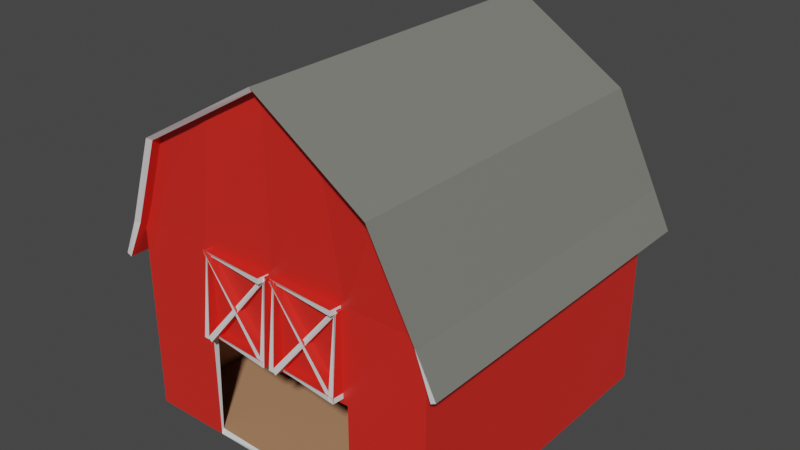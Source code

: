 # Source: Barn.blend  (saved by Blender 2.93.20; exported with 4.5.12 LTS)
import bpy
from mathutils import Matrix  # noqa: F401  (used for matrix-valued properties, if any)

bpy.ops.wm.read_factory_settings(use_empty=True)
scene = bpy.context.scene
scene.name = 'Scene'

# ---- collections
col_collection = bpy.data.collections.new('Collection'); scene.collection.children.link(col_collection)

# ---- materials (node trees are filled in below, after node groups)
mat_barnred = bpy.data.materials.new('BarnRed')
mat_barnred.alpha_threshold = 0.0
mat_barnred.use_transparent_shadow = False
mat_barnred.line_color = (0.0, 0.0, 0.0, 1.0)
mat_trimwhite = bpy.data.materials.new('TrimWhite')
mat_trimwhite.use_transparent_shadow = False
mat_greyroof = bpy.data.materials.new('GreyRoof')
mat_greyroof.use_transparent_shadow = False
mat_brownfloor = bpy.data.materials.new('BrownFloor')
mat_brownfloor.use_transparent_shadow = False

# ---- material node trees
mat_barnred.use_nodes = True; mat_barnred.node_tree.nodes.clear()
_N = mat_barnred.node_tree.nodes; _L = mat_barnred.node_tree.links
n0 = _N.new('ShaderNodeOutputMaterial'); n0.name = 'Material Output'; n0.location = (300, 300)
n1 = _N.new('ShaderNodeBsdfPrincipled'); n1.name = 'Principled BSDF'; n1.location = (10, 300)
n1.distribution = 'GGX'
n1.subsurface_method = 'BURLEY'
n1.inputs[0].default_value = (0.7529, 0.02416, 0.016, 1.0)
n1.inputs[2].default_value = 0.4
n1.inputs[3].default_value = 1.45
n1.inputs[27].default_value = (0.0, 0.0, 0.0, 1.0)
n1.inputs[28].default_value = 1.0
_L.new(n1.outputs[0], n0.inputs[0])
n0.is_active_output = True
mat_trimwhite.use_nodes = True; mat_trimwhite.node_tree.nodes.clear()
_N = mat_trimwhite.node_tree.nodes; _L = mat_trimwhite.node_tree.links
n0 = _N.new('ShaderNodeBsdfPrincipled'); n0.name = 'Principled BSDF'; n0.location = (10, 300)
n0.distribution = 'GGX'
n0.subsurface_method = 'BURLEY'
n0.inputs[3].default_value = 1.45
n0.inputs[27].default_value = (0.0, 0.0, 0.0, 1.0)
n0.inputs[28].default_value = 1.0
n1 = _N.new('ShaderNodeOutputMaterial'); n1.name = 'Material Output'; n1.location = (300, 300)
_L.new(n0.outputs[0], n1.inputs[0])
n1.is_active_output = True
mat_greyroof.use_nodes = True; mat_greyroof.node_tree.nodes.clear()
_N = mat_greyroof.node_tree.nodes; _L = mat_greyroof.node_tree.links
n0 = _N.new('ShaderNodeBsdfPrincipled'); n0.name = 'Principled BSDF'; n0.location = (10, 300)
n0.distribution = 'GGX'
n0.subsurface_method = 'BURLEY'
n0.inputs[0].default_value = (0.2016, 0.2051, 0.1779, 1.0)
n0.inputs[3].default_value = 1.45
n0.inputs[27].default_value = (0.0, 0.0, 0.0, 1.0)
n0.inputs[28].default_value = 1.0
n1 = _N.new('ShaderNodeOutputMaterial'); n1.name = 'Material Output'; n1.location = (300, 300)
_L.new(n0.outputs[0], n1.inputs[0])
n1.is_active_output = True
mat_brownfloor.use_nodes = True; mat_brownfloor.node_tree.nodes.clear()
_N = mat_brownfloor.node_tree.nodes; _L = mat_brownfloor.node_tree.links
n0 = _N.new('ShaderNodeBsdfPrincipled'); n0.name = 'Principled BSDF'; n0.location = (10, 300)
n0.distribution = 'GGX'
n0.subsurface_method = 'BURLEY'
n0.inputs[0].default_value = (0.4678, 0.2423, 0.1301, 1.0)
n0.inputs[3].default_value = 1.45
n0.inputs[27].default_value = (0.0, 0.0, 0.0, 1.0)
n0.inputs[28].default_value = 1.0
n1 = _N.new('ShaderNodeOutputMaterial'); n1.name = 'Material Output'; n1.location = (300, 300)
_L.new(n0.outputs[0], n1.inputs[0])
n1.is_active_output = True

# ---- world
world_world = bpy.data.worlds.new('World'); scene.world = world_world
world_world.use_nodes = True; world_world.node_tree.nodes.clear()
_N = world_world.node_tree.nodes; _L = world_world.node_tree.links
n0 = _N.new('ShaderNodeOutputWorld'); n0.name = 'World Output'; n0.location = (300, 300)
n1 = _N.new('ShaderNodeBackground'); n1.name = 'Background'; n1.location = (10, 300)
n1.inputs[0].default_value = (0.05088, 0.05088, 0.05088, 1.0)
_L.new(n1.outputs[0], n0.inputs[0])
n0.is_active_output = True
world_world.color = (0.05088, 0.05088, 0.05088)
world_world.use_sun_shadow = False
world_world.sun_shadow_jitter_overblur = 0.0

# ---- meshes
me_cube = bpy.data.meshes.new('Cube')
me_cube.from_pydata([(3.638, 4.803, 0.696), (3.638, 4.803, -3.839), (3.638, -2.467, 0.696), (3.638, -2.467, -3.839), (-3.632, 4.803, 0.696), (-3.632, 4.803, -3.839), (-3.632, -2.467, 0.696), (-3.632, -2.467, -3.839), (2.722, 4.608, 2.811), (2.722, -2.662, 2.811), (-2.684, 4.608, 2.811), (-2.684, -2.662, 2.811), (0.002741, 4.803, -3.839), (0.002741, -2.467, 0.696), (0.002741, -2.467, -3.839), (0.002741, 4.803, 0.696), (0.002741, -2.467, 4.381), (0.002741, 4.803, 4.381), (-1.815, 4.803, -3.839), (-1.815, -2.467, 0.696), (-1.341, -2.564, 3.596), (-1.815, -2.467, -3.839), (-1.815, 4.803, 0.696), (-1.341, 4.705, 3.596), (1.82, -2.467, -3.839), (1.82, 4.803, 0.696), (1.362, 4.705, 3.596), (1.82, 4.803, -3.839), (1.82, -2.467, 0.696), (1.362, -2.564, 3.596), (3.638, 4.803, -1.416), (-3.632, -2.467, -1.416), (3.638, -2.467, -1.416), (-3.632, 4.803, -1.416), (0.002741, 4.803, -1.416), (0.002741, -2.467, -1.416), (-1.815, 4.803, -1.416), (-1.815, -2.467, -1.416), (1.82, -2.467, -1.416), (1.82, 4.803, -1.416), (-4.032, 4.826, -0.1649), (-4.032, -2.444, -0.1649), (4.074, 4.77, -0.1387), (4.074, -2.5, -0.1387), (3.536, 4.739, 0.6635), (3.566, 4.731, -3.767), (3.534, -2.404, 0.6654), (3.566, -2.395, -3.767), (-3.529, 4.74, 0.6643), (-3.56, 4.731, -3.767), (-3.529, -2.404, 0.6668), (-3.56, -2.395, -3.767), (2.648, 4.534, 2.744), (2.653, -2.576, 2.752), (-2.611, 4.533, 2.743), (-2.616, -2.576, 2.752), (0.002741, 4.714, -3.751), (0.002737, -2.342, 0.697), (0.002741, -2.467, -3.715), (0.002745, 4.678, 0.6949), (0.003004, -2.392, 4.281), (0.002977, 4.725, 4.283), (-1.815, 4.714, -3.751), (-1.817, -2.342, 0.6989), (-1.299, -2.474, 3.521), (-1.815, -2.411, -3.728), (-1.812, 4.678, 0.693), (-1.294, 4.619, 3.519), (1.82, -2.411, -3.728), (1.818, 4.678, 0.693), (1.316, 4.619, 3.519), (1.82, 4.714, -3.751), (1.823, -2.342, 0.6989), (1.32, -2.474, 3.521), (3.549, 4.714, -1.416), (-3.544, -2.379, -1.416), (3.549, -2.379, -1.416), (-3.544, 4.714, -1.416), (0.002741, 4.678, -1.416), (0.002741, -2.342, -1.416), (-1.815, 4.678, -1.416), (-1.815, -2.342, -1.416), (1.82, -2.342, -1.416), (1.82, 4.678, -1.416), (-3.919, 4.826, -0.2175), (-3.919, -2.444, -0.2175), (3.963, 4.77, -0.1966), (3.963, -2.5, -0.1966), (3.638, -2.73, 0.696), (-3.632, -2.73, 0.696), (2.722, -2.925, 2.811), (-2.684, -2.925, 2.811), (0.002741, -2.73, 4.381), (-1.341, -2.828, 3.596), (1.362, -2.828, 3.596), (-4.032, -2.707, -0.1649), (4.074, -2.764, -0.1387), (3.534, -2.667, 0.6654), (-3.529, -2.667, 0.6668), (2.653, -2.839, 2.752), (-2.616, -2.839, 2.752), (0.003004, -2.656, 4.281), (-1.299, -2.737, 3.521), (1.32, -2.737, 3.521), (-3.919, -2.707, -0.2175), (3.963, -2.764, -0.1966), (3.638, 5.26, 0.696), (-3.632, 5.26, 0.696), (2.722, 5.065, 2.811), (-2.684, 5.065, 2.811), (0.002741, 5.26, 4.381), (-1.341, 5.163, 3.596), (1.362, 5.163, 3.596), (-4.032, 5.283, -0.1649), (4.074, 5.227, -0.1387), (3.536, 5.196, 0.6635), (-3.529, 5.197, 0.6643), (2.648, 4.991, 2.744), (-2.611, 4.991, 2.743), (0.002977, 5.183, 4.283), (-1.294, 5.077, 3.519), (1.316, 5.077, 3.519), (-3.919, 5.283, -0.2175), (3.963, 5.227, -0.1966), (0.1154, -2.383, 0.6681), (1.693, -2.43, -1.248), (0.03229, -2.32, 0.5996), (1.582, -2.43, -1.306), (0.1154, -2.646, 0.6681), (1.693, -2.693, -1.248), (0.03229, -2.583, 0.5996), (1.582, -2.693, -1.306), (1.743, -2.327, 0.598), (0.1999, -2.458, -1.347), (1.655, -2.264, 0.6606), (0.1038, -2.456, -1.267), (1.743, -2.59, 0.598), (0.2152, -2.72, -1.321), (1.655, -2.527, 0.6606), (0.1191, -2.717, -1.241), (-1.671, -2.383, 0.6681), (-0.09329, -2.43, -1.248), (-1.754, -2.32, 0.5996), (-0.204, -2.43, -1.306), (-1.671, -2.646, 0.6681), (-0.09329, -2.693, -1.248), (-1.754, -2.583, 0.5996), (-0.204, -2.693, -1.306), (-0.04337, -2.327, 0.598), (-1.586, -2.458, -1.347), (-0.131, -2.264, 0.6606), (-1.682, -2.456, -1.267), (-0.04337, -2.59, 0.598), (-1.571, -2.72, -1.321), (-0.131, -2.527, 0.6606), (-1.667, -2.717, -1.241), (-1.622, -2.327, 0.6385), (-1.64, -2.458, -1.316), (-1.73, -2.264, 0.6415), (-1.765, -2.456, -1.313), (-1.622, -2.59, 0.6385), (-1.645, -2.72, -1.286), (-1.73, -2.527, 0.6415), (-1.77, -2.717, -1.283), (-0.064, -2.327, 0.6385), (-0.08235, -2.458, -1.316), (-0.1716, -2.264, 0.6415), (-0.2072, -2.456, -1.313), (-0.064, -2.59, 0.6385), (-0.08693, -2.72, -1.286), (-0.1716, -2.527, 0.6415), (-0.2118, -2.717, -1.283), (0.1823, -2.327, 0.6385), (0.164, -2.458, -1.316), (0.07469, -2.264, 0.6415), (0.03915, -2.456, -1.313), (0.1823, -2.59, 0.6385), (0.1594, -2.72, -1.286), (0.07469, -2.527, 0.6415), (0.03458, -2.717, -1.283), (1.714, -2.327, 0.6385), (1.695, -2.458, -1.316), (1.606, -2.264, 0.6415), (1.57, -2.456, -1.313), (1.714, -2.59, 0.6385), (1.691, -2.72, -1.286), (1.606, -2.527, 0.6415), (1.566, -2.717, -1.283), (0.05648, -2.327, 0.6716), (1.716, -2.458, 0.692), (0.05574, -2.264, 0.5639), (1.716, -2.456, 0.5672), (0.05648, -2.59, 0.6716), (1.69, -2.72, 0.6869), (0.05574, -2.527, 0.5639), (1.69, -2.717, 0.562), (0.05648, -2.327, -1.193), (1.716, -2.458, -1.172), (0.05574, -2.264, -1.3), (1.716, -2.456, -1.297), (0.05648, -2.59, -1.193), (1.69, -2.72, -1.177), (0.05574, -2.527, -1.3), (1.69, -2.717, -1.302), (-1.748, -2.327, -1.193), (-0.08835, -2.458, -1.172), (-1.749, -2.264, -1.3), (-0.08856, -2.456, -1.297), (-1.748, -2.59, -1.193), (-0.114, -2.72, -1.177), (-1.749, -2.527, -1.3), (-0.1142, -2.717, -1.302), (-1.748, -2.327, 0.645), (-0.08835, -2.458, 0.6654), (-1.749, -2.264, 0.5373), (-0.08856, -2.456, 0.5406), (-1.748, -2.59, 0.645), (-0.114, -2.72, 0.6602), (-1.749, -2.527, 0.5373), (-0.1142, -2.717, 0.5354)], [], [(22, 4, 10, 23), (37, 19, 6, 31), (31, 6, 4, 33), (27, 1, 3, 24), (30, 0, 2, 32), (39, 25, 0, 30), (23, 10, 11, 20), (28, 2, 9, 29), (4, 6, 11, 10), (2, 0, 8, 9), (19, 13, 16, 20), (26, 17, 16, 29), (36, 22, 15, 34), (18, 12, 14, 21), (38, 28, 13, 35), (25, 15, 17, 26), (5, 18, 21, 7), (33, 4, 22, 36), (6, 19, 20, 11), (17, 23, 20, 16), (35, 13, 19, 37), (15, 22, 23, 17), (0, 25, 26, 8), (32, 2, 28, 38), (8, 26, 29, 9), (13, 28, 29, 16), (34, 15, 25, 39), (12, 27, 24, 14), (12, 34, 39, 27), (3, 32, 38, 24), (5, 33, 36, 18), (18, 36, 34, 12), (27, 39, 30, 1), (1, 30, 32, 3), (7, 31, 33, 5), (21, 37, 31, 7), (6, 4, 40, 41), (0, 2, 43, 42), (66, 67, 54, 48), (81, 75, 50, 63), (75, 77, 48, 50), (71, 68, 47, 45), (74, 76, 46, 44), (83, 74, 44, 69), (67, 64, 55, 54), (72, 73, 53, 46), (48, 54, 55, 50), (46, 53, 52, 44), (63, 64, 60, 57), (70, 73, 60, 61), (80, 78, 59, 66), (62, 65, 58, 56), (82, 79, 57, 72), (69, 70, 61, 59), (49, 51, 65, 62), (77, 80, 66, 48), (50, 55, 64, 63), (61, 60, 64, 67), (79, 81, 63, 57), (59, 61, 67, 66), (44, 52, 70, 69), (76, 82, 72, 46), (52, 53, 73, 70), (57, 60, 73, 72), (78, 83, 69, 59), (56, 58, 68, 71), (56, 71, 83, 78), (47, 68, 82, 76), (49, 62, 80, 77), (62, 56, 78, 80), (71, 45, 74, 83), (45, 47, 76, 74), (51, 49, 77, 75), (65, 51, 75, 81), (50, 85, 84, 48), (44, 86, 87, 46), (21, 14, 58, 65), (37, 21, 65, 81), (14, 24, 68, 58), (24, 38, 82, 68), (35, 37, 81, 79), (38, 35, 79, 82), (41, 40, 84, 85), (61, 119, 121, 70), (73, 103, 101, 60), (42, 43, 87, 86), (2, 46, 97, 88), (52, 70, 121, 117), (89, 95, 104, 98), (96, 88, 97, 105), (16, 92, 94, 29), (50, 98, 89, 6), (85, 50, 98, 104), (41, 85, 104, 95), (53, 46, 97, 99), (6, 41, 95, 89), (64, 60, 101, 102), (73, 53, 99, 103), (2, 9, 90, 88), (16, 20, 93, 92), (9, 29, 94, 90), (55, 100, 98, 50), (6, 89, 91, 11), (64, 102, 100, 55), (46, 87, 105, 97), (11, 91, 93, 20), (87, 43, 96, 105), (43, 2, 88, 96), (91, 89, 98, 100), (91, 100, 102, 93), (93, 102, 101, 92), (92, 101, 103, 94), (94, 103, 99, 90), (97, 88, 90, 99), (113, 107, 116, 122), (106, 114, 123, 115), (26, 8, 108, 112), (26, 112, 110, 17), (54, 48, 116, 118), (4, 48, 116, 107), (4, 10, 109, 107), (48, 84, 122, 116), (84, 40, 113, 122), (52, 117, 115, 44), (40, 4, 107, 113), (0, 106, 108, 8), (67, 120, 119, 61), (17, 110, 111, 23), (42, 86, 123, 114), (86, 44, 115, 123), (0, 42, 114, 106), (67, 54, 118, 120), (10, 23, 111, 109), (44, 0, 106, 115), (108, 106, 115, 117), (108, 117, 121, 112), (112, 121, 119, 110), (110, 119, 120, 111), (111, 120, 118, 109), (116, 107, 109, 118), (124, 126, 130, 128), (129, 128, 130, 131), (126, 127, 131, 130), (127, 125, 129, 131), (125, 124, 128, 129), (132, 134, 138, 136), (137, 136, 138, 139), (134, 135, 139, 138), (135, 133, 137, 139), (133, 132, 136, 137), (140, 142, 146, 144), (145, 144, 146, 147), (142, 143, 147, 146), (143, 141, 145, 147), (141, 140, 144, 145), (148, 150, 154, 152), (153, 152, 154, 155), (150, 151, 155, 154), (151, 149, 153, 155), (149, 148, 152, 153), (156, 158, 162, 160), (161, 160, 162, 163), (158, 159, 163, 162), (159, 157, 161, 163), (157, 156, 160, 161), (164, 166, 170, 168), (169, 168, 170, 171), (166, 167, 171, 170), (167, 165, 169, 171), (165, 164, 168, 169), (172, 174, 178, 176), (177, 176, 178, 179), (174, 175, 179, 178), (175, 173, 177, 179), (173, 172, 176, 177), (180, 182, 186, 184), (185, 184, 186, 187), (182, 183, 187, 186), (183, 181, 185, 187), (181, 180, 184, 185), (188, 190, 194, 192), (193, 192, 194, 195), (190, 191, 195, 194), (191, 189, 193, 195), (189, 188, 192, 193), (196, 198, 202, 200), (201, 200, 202, 203), (198, 199, 203, 202), (199, 197, 201, 203), (197, 196, 200, 201), (204, 206, 210, 208), (209, 208, 210, 211), (206, 207, 211, 210), (207, 205, 209, 211), (205, 204, 208, 209), (212, 214, 218, 216), (217, 216, 218, 219), (214, 215, 219, 218), (215, 213, 217, 219), (213, 212, 216, 217)])
me_cube.polygons.foreach_set('material_index', [0, 0, 0, 0, 0, 0, 2, 0, 2, 2, 0, 2, 0, 0, 0, 0, 0, 0, 0, 2, 0, 0, 0, 0, 2, 0, 0, 0, 0, 0, 0, 0, 0, 0, 0, 0, 2, 2, 3, 3, 3, 3, 3, 3, 3, 3, 3, 3, 3, 3, 3, 3, 3, 3, 3, 3, 3, 3, 3, 3, 3, 3, 3, 3, 3, 3, 3, 3, 3, 3, 3, 3, 3, 3, 0, 0, 1, 1, 1, 1, 1, 1, 1, 0, 0, 1, 0, 0, 1, 1, 2, 0, 0, 1, 0, 2, 0, 0, 2, 2, 2, 0, 2, 0, 0, 2, 1, 2, 1, 1, 1, 1, 1, 1, 1, 1, 2, 2, 0, 0, 2, 0, 1, 0, 2, 2, 0, 2, 1, 0, 2, 0, 2, 0, 1, 1, 1, 1, 1, 1, 0, 1, 0, 1, 0, 0, 1, 0, 1, 0, 0, 1, 0, 1, 0, 0, 1, 0, 1, 0, 0, 1, 0, 1, 0, 0, 1, 0, 1, 0, 0, 1, 0, 1, 0, 0, 1, 0, 1, 0, 0, 1, 0, 1, 0, 0, 1, 0, 1, 0, 0, 1, 0, 1, 0, 0, 1, 0, 1, 0])
_uv = me_cube.uv_layers.new(name='UVMap')
_uv.uv.foreach_set('vector', [0.625, 0.3125, 0.625, 0.25, 0.625, 0.25, 0.625, 0.3125, 0.4583, 0.9375, 0.625, 0.9375, 0.625, 1.0, 0.4583, 1.0, 0.4583, 0.0, 0.625, 0.0, 0.625, 0.25, 0.4583, 0.25, 0.3125, 0.5, 0.375, 0.5, 0.375, 0.75, 0.3125, 0.75, 0.4583, 0.5, 0.625, 0.5, 0.625, 0.75, 0.4583, 0.75, 0.4583, 0.4375, 0.625, 0.4375, 0.625, 0.5, 0.4583, 0.5, 0.8125, 0.5, 0.875, 0.5, 0.875, 0.75, 0.8125, 0.75, 0.625, 0.8125, 0.625, 0.75, 0.625, 0.75, 0.625, 0.8125, 0.625, 0.25, 0.625, 0.0, 0.625, 0.0, 0.625, 0.25, 0.625, 0.75, 0.625, 0.5, 0.625, 0.5, 0.625, 0.75, 0.625, 0.9375, 0.625, 0.875, 0.625, 0.875, 0.625, 0.9375, 0.6875, 0.5, 0.75, 0.5, 0.75, 0.75, 0.6875, 0.75, 0.4583, 0.3125, 0.625, 0.3125, 0.625, 0.375, 0.4583, 0.375, 0.1875, 0.5, 0.25, 0.5, 0.25, 0.75, 0.1875, 0.75, 0.4583, 0.8125, 0.625, 0.8125, 0.625, 0.875, 0.4583, 0.875, 0.625, 0.4375, 0.625, 0.375, 0.625, 0.375, 0.625, 0.4375, 0.125, 0.5, 0.1875, 0.5, 0.1875, 0.75, 0.125, 0.75, 0.4583, 0.25, 0.625, 0.25, 0.625, 0.3125, 0.4583, 0.3125, 0.625, 1.0, 0.625, 0.9375, 0.625, 0.9375, 0.625, 1.0, 0.75, 0.5, 0.8125, 0.5, 0.8125, 0.75, 0.75, 0.75, 0.4583, 0.875, 0.625, 0.875, 0.625, 0.9375, 0.4583, 0.9375, 0.625, 0.375, 0.625, 0.3125, 0.625, 0.3125, 0.625, 0.375, 0.625, 0.5, 0.625, 0.4375, 0.625, 0.4375, 0.625, 0.5, 0.4583, 0.75, 0.625, 0.75, 0.625, 0.8125, 0.4583, 0.8125, 0.625, 0.5, 0.6875, 0.5, 0.6875, 0.75, 0.625, 0.75, 0.625, 0.875, 0.625, 0.8125, 0.625, 0.8125, 0.625, 0.875, 0.4583, 0.375, 0.625, 0.375, 0.625, 0.4375, 0.4583, 0.4375, 0.25, 0.5, 0.3125, 0.5, 0.3125, 0.75, 0.25, 0.75, 0.375, 0.375, 0.4583, 0.375, 0.4583, 0.4375, 0.375, 0.4375, 0.375, 0.75, 0.4583, 0.75, 0.4583, 0.8125, 0.375, 0.8125, 0.375, 0.25, 0.4583, 0.25, 0.4583, 0.3125, 0.375, 0.3125, 0.375, 0.3125, 0.4583, 0.3125, 0.4583, 0.375, 0.375, 0.375, 0.375, 0.4375, 0.4583, 0.4375, 0.4583, 0.5, 0.375, 0.5, 0.375, 0.5, 0.4583, 0.5, 0.4583, 0.75, 0.375, 0.75, 0.375, 0.0, 0.4583, 0.0, 0.4583, 0.25, 0.375, 0.25, 0.375, 0.9375, 0.4583, 0.9375, 0.4583, 1.0, 0.375, 1.0, 0.625, 0.0, 0.625, 0.25, 0.625, 0.25, 0.625, 0.0, 0.625, 0.5, 0.625, 0.75, 0.625, 0.75, 0.625, 0.5, 0.625, 0.3125, 0.625, 0.3125, 0.625, 0.25, 0.625, 0.25, 0.4583, 0.9375, 0.4583, 1.0, 0.625, 1.0, 0.625, 0.9375, 0.4583, 0.0, 0.4583, 0.25, 0.625, 0.25, 0.625, 0.0, 0.3125, 0.5, 0.3125, 0.75, 0.375, 0.75, 0.375, 0.5, 0.4583, 0.5, 0.4583, 0.75, 0.625, 0.75, 0.625, 0.5, 0.4583, 0.4375, 0.4583, 0.5, 0.625, 0.5, 0.625, 0.4375, 0.8125, 0.5, 0.8125, 0.75, 0.875, 0.75, 0.875, 0.5, 0.625, 0.8125, 0.625, 0.8125, 0.625, 0.75, 0.625, 0.75, 0.625, 0.25, 0.625, 0.25, 0.625, 0.0, 0.625, 0.0, 0.625, 0.75, 0.625, 0.75, 0.625, 0.5, 0.625, 0.5, 0.625, 0.9375, 0.625, 0.9375, 0.625, 0.875, 0.625, 0.875, 0.6875, 0.5, 0.6875, 0.75, 0.75, 0.75, 0.75, 0.5, 0.4583, 0.3125, 0.4583, 0.375, 0.625, 0.375, 0.625, 0.3125, 0.1875, 0.5, 0.1875, 0.75, 0.25, 0.75, 0.25, 0.5, 0.4583, 0.8125, 0.4583, 0.875, 0.625, 0.875, 0.625, 0.8125, 0.625, 0.4375, 0.625, 0.4375, 0.625, 0.375, 0.625, 0.375, 0.125, 0.5, 0.125, 0.75, 0.1875, 0.75, 0.1875, 0.5, 0.4583, 0.25, 0.4583, 0.3125, 0.625, 0.3125, 0.625, 0.25, 0.625, 1.0, 0.625, 1.0, 0.625, 0.9375, 0.625, 0.9375, 0.75, 0.5, 0.75, 0.75, 0.8125, 0.75, 0.8125, 0.5, 0.4583, 0.875, 0.4583, 0.9375, 0.625, 0.9375, 0.625, 0.875, 0.625, 0.375, 0.625, 0.375, 0.625, 0.3125, 0.625, 0.3125, 0.625, 0.5, 0.625, 0.5, 0.625, 0.4375, 0.625, 0.4375, 0.4583, 0.75, 0.4583, 0.8125, 0.625, 0.8125, 0.625, 0.75, 0.625, 0.5, 0.625, 0.75, 0.6875, 0.75, 0.6875, 0.5, 0.625, 0.875, 0.625, 0.875, 0.625, 0.8125, 0.625, 0.8125, 0.4583, 0.375, 0.4583, 0.4375, 0.625, 0.4375, 0.625, 0.375, 0.25, 0.5, 0.25, 0.75, 0.3125, 0.75, 0.3125, 0.5, 0.375, 0.375, 0.375, 0.4375, 0.4583, 0.4375, 0.4583, 0.375, 0.375, 0.75, 0.375, 0.8125, 0.4583, 0.8125, 0.4583, 0.75, 0.375, 0.25, 0.375, 0.3125, 0.4583, 0.3125, 0.4583, 0.25, 0.375, 0.3125, 0.375, 0.375, 0.4583, 0.375, 0.4583, 0.3125, 0.375, 0.4375, 0.375, 0.5, 0.4583, 0.5, 0.4583, 0.4375, 0.375, 0.5, 0.375, 0.75, 0.4583, 0.75, 0.4583, 0.5, 0.375, 0.0, 0.375, 0.25, 0.4583, 0.25, 0.4583, 0.0, 0.375, 0.9375, 0.375, 1.0, 0.4583, 1.0, 0.4583, 0.9375, 0.625, 0.0, 0.625, 0.0, 0.625, 0.25, 0.625, 0.25, 0.625, 0.5, 0.625, 0.5, 0.625, 0.75, 0.625, 0.75, 0.1875, 0.75, 0.25, 0.75, 0.25, 0.75, 0.1875, 0.75, 0.4583, 0.9375, 0.375, 0.9375, 0.375, 0.9375, 0.4583, 0.9375, 0.25, 0.75, 0.3125, 0.75, 0.3125, 0.75, 0.25, 0.75, 0.375, 0.8125, 0.4583, 0.8125, 0.4583, 0.8125, 0.375, 0.8125, 0.4583, 0.875, 0.4583, 0.9375, 0.4583, 0.9375, 0.4583, 0.875, 0.4583, 0.8125, 0.4583, 0.875, 0.4583, 0.875, 0.4583, 0.8125, 0.625, 0.0, 0.625, 0.25, 0.625, 0.25, 0.625, 0.0, 0.75, 0.5, 0.75, 0.5, 0.6875, 0.5, 0.6875, 0.5, 0.6875, 0.75, 0.6875, 0.75, 0.75, 0.75, 0.75, 0.75, 0.625, 0.5, 0.625, 0.75, 0.625, 0.75, 0.625, 0.5, 0.0, 0.0, 0.0, 0.0, 0.0, 0.0, 0.0, 0.0, 0.625, 0.5, 0.625, 0.4375, 0.625, 0.4375, 0.625, 0.5, 0.625, 0.0, 0.625, 0.0, 0.625, 0.0, 0.625, 0.0, 0.625, 0.75, 0.625, 0.75, 0.625, 0.75, 0.625, 0.75, 0.75, 0.75, 0.75, 0.75, 0.6875, 0.75, 0.6875, 0.75, 0.0, 0.0, 0.0, 0.0, 0.0, 0.0, 0.0, 0.0, 0.625, 0.0, 0.625, 0.0, 0.625, 0.0, 0.625, 0.0, 0.625, 0.0, 0.625, 0.0, 0.625, 0.0, 0.625, 0.0, 0.625, 0.75, 0.625, 0.75, 0.625, 0.75, 0.625, 0.75, 0.625, 0.0, 0.625, 0.0, 0.625, 0.0, 0.625, 0.0, 0.625, 0.9375, 0.625, 0.875, 0.625, 0.875, 0.625, 0.9375, 0.625, 0.8125, 0.625, 0.75, 0.625, 0.75, 0.625, 0.8125, 0.625, 0.75, 0.625, 0.75, 0.625, 0.75, 0.625, 0.75, 0.625, 0.875, 0.625, 0.9375, 0.625, 0.9375, 0.625, 0.875, 0.625, 0.75, 0.625, 0.8125, 0.625, 0.8125, 0.625, 0.75, 0.625, 0.0, 0.625, 0.0, 0.625, 0.0, 0.625, 0.0, 0.625, 0.0, 0.625, 0.0, 0.625, 0.0, 0.625, 0.0, 0.8125, 0.75, 0.8125, 0.75, 0.875, 0.75, 0.875, 0.75, 0.625, 0.75, 0.625, 0.75, 0.625, 0.75, 0.625, 0.75, 0.875, 0.75, 0.875, 0.75, 0.8125, 0.75, 0.8125, 0.75, 0.625, 0.75, 0.625, 0.75, 0.625, 0.75, 0.625, 0.75, 0.625, 0.75, 0.625, 0.75, 0.625, 0.75, 0.625, 0.75, 0.0, 0.0, 0.0, 0.0, 0.0, 0.0, 0.0, 0.0, 0.0, 0.0, 0.0, 0.0, 0.8125, 0.75, 0.8125, 0.75, 0.8125, 0.75, 0.8125, 0.75, 0.625, 0.875, 0.625, 0.875, 0.625, 0.875, 0.625, 0.875, 0.6875, 0.75, 0.6875, 0.75, 0.6875, 0.75, 0.6875, 0.75, 0.625, 0.75, 0.625, 0.75, 0.0, 0.0, 0.0, 0.0, 0.0, 0.0, 0.0, 0.0, 0.625, 0.25, 0.625, 0.25, 0.625, 0.25, 0.625, 0.25, 0.625, 0.5, 0.625, 0.5, 0.625, 0.5, 0.625, 0.5, 0.625, 0.4375, 0.625, 0.5, 0.625, 0.5, 0.625, 0.4375, 0.6875, 0.5, 0.6875, 0.5, 0.75, 0.5, 0.75, 0.5, 0.625, 0.25, 0.625, 0.25, 0.625, 0.25, 0.625, 0.25, 0.0, 0.0, 0.0, 0.0, 0.0, 0.0, 0.0, 0.0, 0.625, 0.25, 0.625, 0.25, 0.625, 0.25, 0.625, 0.25, 0.625, 0.25, 0.625, 0.25, 0.625, 0.25, 0.625, 0.25, 0.625, 0.25, 0.625, 0.25, 0.625, 0.25, 0.625, 0.25, 0.625, 0.5, 0.625, 0.5, 0.625, 0.5, 0.625, 0.5, 0.625, 0.25, 0.625, 0.25, 0.625, 0.25, 0.625, 0.25, 0.625, 0.5, 0.625, 0.5, 0.625, 0.5, 0.625, 0.5, 0.8125, 0.5, 0.8125, 0.5, 0.75, 0.5, 0.75, 0.5, 0.75, 0.5, 0.75, 0.5, 0.8125, 0.5, 0.8125, 0.5, 0.625, 0.5, 0.625, 0.5, 0.625, 0.5, 0.625, 0.5, 0.625, 0.5, 0.625, 0.5, 0.625, 0.5, 0.625, 0.5, 0.625, 0.5, 0.625, 0.5, 0.625, 0.5, 0.625, 0.5, 0.625, 0.3125, 0.625, 0.25, 0.625, 0.25, 0.625, 0.3125, 0.625, 0.25, 0.625, 0.3125, 0.625, 0.3125, 0.625, 0.25, 0.0, 0.0, 0.0, 0.0, 0.0, 0.0, 0.0, 0.0, 0.0, 0.0, 0.0, 0.0, 0.0, 0.0, 0.0, 0.0, 0.0, 0.0, 0.0, 0.0, 0.625, 0.4375, 0.625, 0.4375, 0.625, 0.4375, 0.625, 0.4375, 0.75, 0.5, 0.75, 0.5, 0.75, 0.5, 0.75, 0.5, 0.8125, 0.5, 0.8125, 0.5, 0.8125, 0.5, 0.8125, 0.5, 0.625, 0.25, 0.625, 0.25, 0.0, 0.0, 0.0, 0.0, 0.0, 0.0, 0.0, 0.0, 0.0, 0.0, 0.0, 0.0, 0.0, 0.0, 0.0, 0.0, 0.625, 0.75, 0.625, 0.75, 0.625, 0.75, 0.625, 0.75, 0.625, 0.75, 0.625, 0.75, 0.625, 0.75, 0.625, 0.75, 0.625, 0.75, 0.625, 0.75, 0.625, 0.75, 0.625, 0.75, 0.625, 0.75, 0.625, 0.75, 0.625, 0.75, 0.625, 0.75, 0.0, 0.0, 0.0, 0.0, 0.0, 0.0, 0.0, 0.0, 0.625, 0.75, 0.625, 0.75, 0.625, 0.75, 0.625, 0.75, 0.625, 0.75, 0.625, 0.75, 0.625, 0.75, 0.625, 0.75, 0.625, 0.75, 0.625, 0.75, 0.625, 0.75, 0.625, 0.75, 0.625, 0.75, 0.625, 0.75, 0.625, 0.75, 0.625, 0.75, 0.0, 0.0, 0.0, 0.0, 0.0, 0.0, 0.0, 0.0, 0.625, 0.75, 0.625, 0.75, 0.625, 0.75, 0.625, 0.75, 0.625, 0.75, 0.625, 0.75, 0.625, 0.75, 0.625, 0.75, 0.625, 0.75, 0.625, 0.75, 0.625, 0.75, 0.625, 0.75, 0.625, 0.75, 0.625, 0.75, 0.625, 0.75, 0.625, 0.75, 0.0, 0.0, 0.0, 0.0, 0.0, 0.0, 0.0, 0.0, 0.625, 0.75, 0.625, 0.75, 0.625, 0.75, 0.625, 0.75, 0.625, 0.75, 0.625, 0.75, 0.625, 0.75, 0.625, 0.75, 0.625, 0.75, 0.625, 0.75, 0.625, 0.75, 0.625, 0.75, 0.625, 0.75, 0.625, 0.75, 0.625, 0.75, 0.625, 0.75, 0.0, 0.0, 0.0, 0.0, 0.0, 0.0, 0.0, 0.0, 0.625, 0.75, 0.625, 0.75, 0.625, 0.75, 0.625, 0.75, 0.625, 0.75, 0.625, 0.75, 0.625, 0.75, 0.625, 0.75, 0.625, 0.75, 0.625, 0.75, 0.625, 0.75, 0.625, 0.75, 0.625, 0.75, 0.625, 0.75, 0.625, 0.75, 0.625, 0.75, 0.0, 0.0, 0.0, 0.0, 0.0, 0.0, 0.0, 0.0, 0.625, 0.75, 0.625, 0.75, 0.625, 0.75, 0.625, 0.75, 0.625, 0.75, 0.625, 0.75, 0.625, 0.75, 0.625, 0.75, 0.625, 0.75, 0.625, 0.75, 0.625, 0.75, 0.625, 0.75, 0.625, 0.75, 0.625, 0.75, 0.625, 0.75, 0.625, 0.75, 0.0, 0.0, 0.0, 0.0, 0.0, 0.0, 0.0, 0.0, 0.625, 0.75, 0.625, 0.75, 0.625, 0.75, 0.625, 0.75, 0.625, 0.75, 0.625, 0.75, 0.625, 0.75, 0.625, 0.75, 0.625, 0.75, 0.625, 0.75, 0.625, 0.75, 0.625, 0.75, 0.625, 0.75, 0.625, 0.75, 0.625, 0.75, 0.625, 0.75, 0.0, 0.0, 0.0, 0.0, 0.0, 0.0, 0.0, 0.0, 0.625, 0.75, 0.625, 0.75, 0.625, 0.75, 0.625, 0.75, 0.625, 0.75, 0.625, 0.75, 0.625, 0.75, 0.625, 0.75, 0.625, 0.75, 0.625, 0.75, 0.625, 0.75, 0.625, 0.75, 0.625, 0.75, 0.625, 0.75, 0.625, 0.75, 0.625, 0.75, 0.0, 0.0, 0.0, 0.0, 0.0, 0.0, 0.0, 0.0, 0.625, 0.75, 0.625, 0.75, 0.625, 0.75, 0.625, 0.75, 0.625, 0.75, 0.625, 0.75, 0.625, 0.75, 0.625, 0.75, 0.625, 0.75, 0.625, 0.75, 0.625, 0.75, 0.625, 0.75, 0.625, 0.75, 0.625, 0.75, 0.625, 0.75, 0.625, 0.75, 0.0, 0.0, 0.0, 0.0, 0.0, 0.0, 0.0, 0.0, 0.625, 0.75, 0.625, 0.75, 0.625, 0.75, 0.625, 0.75, 0.625, 0.75, 0.625, 0.75, 0.625, 0.75, 0.625, 0.75, 0.625, 0.75, 0.625, 0.75, 0.625, 0.75, 0.625, 0.75, 0.625, 0.75, 0.625, 0.75, 0.625, 0.75, 0.625, 0.75, 0.0, 0.0, 0.0, 0.0, 0.0, 0.0, 0.0, 0.0, 0.625, 0.75, 0.625, 0.75, 0.625, 0.75, 0.625, 0.75, 0.625, 0.75, 0.625, 0.75, 0.625, 0.75, 0.625, 0.75, 0.625, 0.75, 0.625, 0.75, 0.625, 0.75, 0.625, 0.75, 0.625, 0.75, 0.625, 0.75, 0.625, 0.75, 0.625, 0.75, 0.0, 0.0, 0.0, 0.0, 0.0, 0.0, 0.0, 0.0, 0.625, 0.75, 0.625, 0.75, 0.625, 0.75, 0.625, 0.75, 0.625, 0.75, 0.625, 0.75, 0.625, 0.75, 0.625, 0.75, 0.625, 0.75, 0.625, 0.75, 0.625, 0.75, 0.625, 0.75, 0.625, 0.75, 0.625, 0.75, 0.625, 0.75, 0.625, 0.75])
me_cube.materials.append(mat_barnred)
me_cube.materials.append(mat_trimwhite)
me_cube.materials.append(mat_greyroof)
me_cube.materials.append(mat_brownfloor)
me_cube.use_remesh_preserve_volume = False
me_cube.use_remesh_preserve_attributes = False
me_cube.use_mirror_vertex_groups = False
me_cube.update()

# ---- objects
ob_barn = bpy.data.objects.new('Barn', me_cube)

# ---- transforms, parenting, visibility, modifiers, constraints
ob_barn.location = (0.0, 0.0, 0.0)
ob_barn.lock_rotations_4d = False
ob_barn.empty_display_type = 'ARROWS'
ob_barn.lineart.crease_threshold = 0.0

# ---- collection membership
col_collection.objects.link(ob_barn)

# ---- scene / render settings (as saved in the file)
scene.frame_start = 1; scene.frame_end = 250; scene.frame_set(1)
scene.render.engine = 'BLENDER_EEVEE_NEXT'
scene.cycles.use_denoising = False
scene.cycles.samples = 128
scene.cycles.sampling_pattern = 'TABULATED_SOBOL'
scene.cycles.use_adaptive_sampling = False
scene.cycles.use_light_tree = False
scene.view_settings.view_transform = 'Filmic'
bpy.context.view_layer.update()

# ---- added for rendering (the .blend has no active camera and no usable light): camera, sun
cam_auto = bpy.data.cameras.new('AutoCamera')
cam_auto.lens = 50.0
cam_auto.sensor_width = 36.0
cam_auto.clip_end = 1000.0
ob_auto_camera = bpy.data.objects.new('AutoCamera', cam_auto)
scene.collection.objects.link(ob_auto_camera)
ob_auto_camera.location = (13.1272, -14.5484, 10.7559)
ob_auto_camera.rotation_euler = (1.09748, -7.21219e-08, 0.694738)
scene.camera = ob_auto_camera
light_auto_sun = bpy.data.lights.new('AutoSun', 'SUN')
light_auto_sun.energy = 3.0
light_auto_sun.angle = 0.0523599
ob_auto_sun = bpy.data.objects.new('AutoSun', light_auto_sun)
scene.collection.objects.link(ob_auto_sun)
ob_auto_sun.rotation_euler = (0.872665, 0.174533, 0.523599)
bpy.context.view_layer.update()

